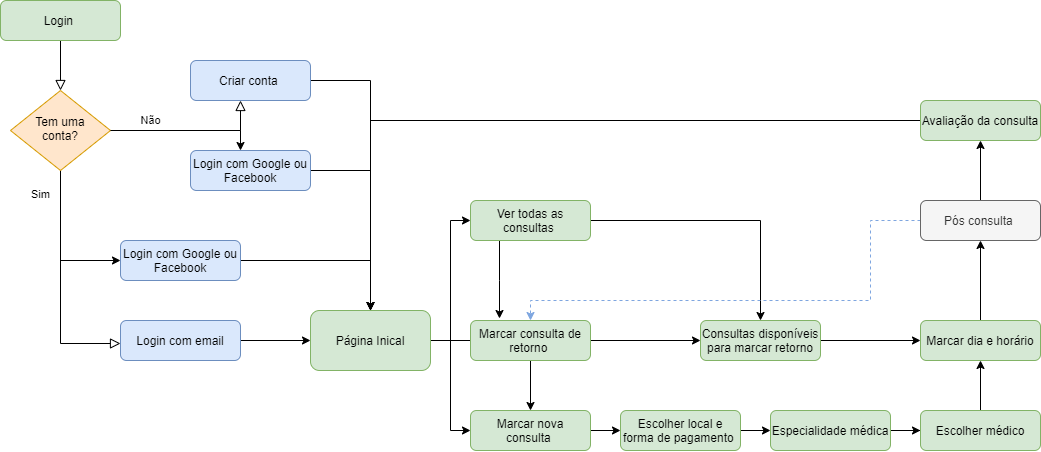

The diagram above was exported from draw.io. Its source (the exported page's mxGraphModel, read from the mxfile embedded in the PNG):
<mxGraphModel dx="1367" dy="1899" grid="1" gridSize="10" guides="1" tooltips="1" connect="1" arrows="1" fold="1" page="1" pageScale="1" pageWidth="827" pageHeight="1169" math="0" shadow="0">
  <root>
    <mxCell id="WIyWlLk6GJQsqaUBKTNV-0" />
    <mxCell id="WIyWlLk6GJQsqaUBKTNV-1" parent="WIyWlLk6GJQsqaUBKTNV-0" />
    <mxCell id="WIyWlLk6GJQsqaUBKTNV-2" value="" style="rounded=0;html=1;jettySize=auto;orthogonalLoop=1;fontSize=11;endArrow=block;endFill=0;endSize=8;strokeWidth=1;shadow=0;labelBackgroundColor=none;edgeStyle=orthogonalEdgeStyle;" parent="WIyWlLk6GJQsqaUBKTNV-1" source="WIyWlLk6GJQsqaUBKTNV-3" target="WIyWlLk6GJQsqaUBKTNV-6" edge="1">
      <mxGeometry relative="1" as="geometry" />
    </mxCell>
    <mxCell id="WIyWlLk6GJQsqaUBKTNV-3" value="Login&amp;nbsp;" style="rounded=1;whiteSpace=wrap;html=1;fontSize=12;glass=0;strokeWidth=1;shadow=0;fillColor=#d5e8d4;strokeColor=#82b366;" parent="WIyWlLk6GJQsqaUBKTNV-1" vertex="1">
      <mxGeometry x="20" y="-1150" width="120" height="40" as="geometry" />
    </mxCell>
    <mxCell id="WIyWlLk6GJQsqaUBKTNV-4" value="Sim" style="rounded=0;html=1;jettySize=auto;orthogonalLoop=1;fontSize=11;endArrow=block;endFill=0;endSize=8;strokeWidth=1;shadow=0;labelBackgroundColor=none;edgeStyle=orthogonalEdgeStyle;entryX=0;entryY=0.575;entryDx=0;entryDy=0;entryPerimeter=0;" parent="WIyWlLk6GJQsqaUBKTNV-1" source="WIyWlLk6GJQsqaUBKTNV-6" target="WIyWlLk6GJQsqaUBKTNV-12" edge="1">
      <mxGeometry x="-0.7932" y="-20" relative="1" as="geometry">
        <mxPoint as="offset" />
        <mxPoint x="120" y="-807" as="targetPoint" />
        <Array as="points">
          <mxPoint x="80" y="-807" />
        </Array>
      </mxGeometry>
    </mxCell>
    <mxCell id="WIyWlLk6GJQsqaUBKTNV-5" value="Não" style="edgeStyle=orthogonalEdgeStyle;rounded=0;html=1;jettySize=auto;orthogonalLoop=1;fontSize=11;endArrow=block;endFill=0;endSize=8;strokeWidth=1;shadow=0;labelBackgroundColor=none;" parent="WIyWlLk6GJQsqaUBKTNV-1" source="WIyWlLk6GJQsqaUBKTNV-6" target="WIyWlLk6GJQsqaUBKTNV-7" edge="1">
      <mxGeometry x="-0.375" y="14" relative="1" as="geometry">
        <mxPoint x="-10" y="4" as="offset" />
        <Array as="points">
          <mxPoint x="260" y="-1020" />
        </Array>
      </mxGeometry>
    </mxCell>
    <mxCell id="oj1RunsJ174yQq9q9MP--6" style="edgeStyle=orthogonalEdgeStyle;rounded=0;orthogonalLoop=1;jettySize=auto;html=1;exitX=0.5;exitY=1;exitDx=0;exitDy=0;entryX=0;entryY=0.5;entryDx=0;entryDy=0;" edge="1" parent="WIyWlLk6GJQsqaUBKTNV-1" source="WIyWlLk6GJQsqaUBKTNV-6" target="WIyWlLk6GJQsqaUBKTNV-11">
      <mxGeometry relative="1" as="geometry">
        <mxPoint x="130" y="-890" as="targetPoint" />
        <Array as="points">
          <mxPoint x="80" y="-890" />
        </Array>
      </mxGeometry>
    </mxCell>
    <mxCell id="WIyWlLk6GJQsqaUBKTNV-6" value="Tem uma&lt;br&gt;conta?" style="rhombus;whiteSpace=wrap;html=1;shadow=0;fontFamily=Helvetica;fontSize=12;align=center;strokeWidth=1;spacing=6;spacingTop=-4;fillColor=#ffe6cc;strokeColor=#d79b00;" parent="WIyWlLk6GJQsqaUBKTNV-1" vertex="1">
      <mxGeometry x="30" y="-1060" width="100" height="80" as="geometry" />
    </mxCell>
    <mxCell id="oj1RunsJ174yQq9q9MP--8" style="edgeStyle=orthogonalEdgeStyle;rounded=0;orthogonalLoop=1;jettySize=auto;html=1;" edge="1" parent="WIyWlLk6GJQsqaUBKTNV-1" source="WIyWlLk6GJQsqaUBKTNV-7" target="oj1RunsJ174yQq9q9MP--7">
      <mxGeometry relative="1" as="geometry">
        <mxPoint x="480" y="-840" as="targetPoint" />
        <Array as="points">
          <mxPoint x="390" y="-1070" />
        </Array>
      </mxGeometry>
    </mxCell>
    <mxCell id="WIyWlLk6GJQsqaUBKTNV-7" value="Criar conta&amp;nbsp;" style="rounded=1;whiteSpace=wrap;html=1;fontSize=12;glass=0;strokeWidth=1;shadow=0;fillColor=#dae8fc;strokeColor=#6c8ebf;" parent="WIyWlLk6GJQsqaUBKTNV-1" vertex="1">
      <mxGeometry x="210" y="-1090" width="120" height="40" as="geometry" />
    </mxCell>
    <mxCell id="oj1RunsJ174yQq9q9MP--12" style="edgeStyle=orthogonalEdgeStyle;rounded=0;orthogonalLoop=1;jettySize=auto;html=1;" edge="1" parent="WIyWlLk6GJQsqaUBKTNV-1" source="WIyWlLk6GJQsqaUBKTNV-11" target="oj1RunsJ174yQq9q9MP--7">
      <mxGeometry relative="1" as="geometry">
        <Array as="points">
          <mxPoint x="390" y="-890" />
        </Array>
      </mxGeometry>
    </mxCell>
    <mxCell id="WIyWlLk6GJQsqaUBKTNV-11" value="Login com Google ou Facebook" style="rounded=1;whiteSpace=wrap;html=1;fontSize=12;glass=0;strokeWidth=1;shadow=0;fillColor=#dae8fc;strokeColor=#6c8ebf;" parent="WIyWlLk6GJQsqaUBKTNV-1" vertex="1">
      <mxGeometry x="140" y="-910" width="120" height="40" as="geometry" />
    </mxCell>
    <mxCell id="oj1RunsJ174yQq9q9MP--13" style="edgeStyle=orthogonalEdgeStyle;rounded=0;orthogonalLoop=1;jettySize=auto;html=1;entryX=0;entryY=0.5;entryDx=0;entryDy=0;" edge="1" parent="WIyWlLk6GJQsqaUBKTNV-1" source="WIyWlLk6GJQsqaUBKTNV-12" target="oj1RunsJ174yQq9q9MP--7">
      <mxGeometry relative="1" as="geometry">
        <mxPoint x="350" y="-810" as="targetPoint" />
        <Array as="points" />
      </mxGeometry>
    </mxCell>
    <mxCell id="WIyWlLk6GJQsqaUBKTNV-12" value="Login com email" style="rounded=1;whiteSpace=wrap;html=1;fontSize=12;glass=0;strokeWidth=1;shadow=0;fillColor=#dae8fc;strokeColor=#6c8ebf;" parent="WIyWlLk6GJQsqaUBKTNV-1" vertex="1">
      <mxGeometry x="140" y="-830" width="120" height="40" as="geometry" />
    </mxCell>
    <mxCell id="oj1RunsJ174yQq9q9MP--11" style="edgeStyle=orthogonalEdgeStyle;rounded=0;orthogonalLoop=1;jettySize=auto;html=1;entryX=0.5;entryY=0;entryDx=0;entryDy=0;" edge="1" parent="WIyWlLk6GJQsqaUBKTNV-1" source="oj1RunsJ174yQq9q9MP--4" target="oj1RunsJ174yQq9q9MP--7">
      <mxGeometry relative="1" as="geometry">
        <Array as="points">
          <mxPoint x="390" y="-980" />
        </Array>
      </mxGeometry>
    </mxCell>
    <mxCell id="oj1RunsJ174yQq9q9MP--20" style="edgeStyle=orthogonalEdgeStyle;rounded=0;orthogonalLoop=1;jettySize=auto;html=1;" edge="1" parent="WIyWlLk6GJQsqaUBKTNV-1" source="oj1RunsJ174yQq9q9MP--7">
      <mxGeometry relative="1" as="geometry">
        <mxPoint x="530" y="-810" as="targetPoint" />
      </mxGeometry>
    </mxCell>
    <mxCell id="oj1RunsJ174yQq9q9MP--23" style="edgeStyle=orthogonalEdgeStyle;rounded=0;orthogonalLoop=1;jettySize=auto;html=1;entryX=0;entryY=0.5;entryDx=0;entryDy=0;" edge="1" parent="WIyWlLk6GJQsqaUBKTNV-1" source="oj1RunsJ174yQq9q9MP--7" target="oj1RunsJ174yQq9q9MP--16">
      <mxGeometry relative="1" as="geometry">
        <mxPoint x="530" y="-720" as="targetPoint" />
        <Array as="points">
          <mxPoint x="470" y="-810" />
          <mxPoint x="470" y="-720" />
        </Array>
      </mxGeometry>
    </mxCell>
    <mxCell id="oj1RunsJ174yQq9q9MP--24" style="edgeStyle=orthogonalEdgeStyle;rounded=0;orthogonalLoop=1;jettySize=auto;html=1;entryX=0;entryY=0.5;entryDx=0;entryDy=0;" edge="1" parent="WIyWlLk6GJQsqaUBKTNV-1" source="oj1RunsJ174yQq9q9MP--7" target="oj1RunsJ174yQq9q9MP--18">
      <mxGeometry relative="1" as="geometry">
        <mxPoint x="530" y="-930" as="targetPoint" />
        <Array as="points">
          <mxPoint x="470" y="-810" />
          <mxPoint x="470" y="-930" />
        </Array>
      </mxGeometry>
    </mxCell>
    <mxCell id="oj1RunsJ174yQq9q9MP--7" value="Página Inical" style="rounded=1;whiteSpace=wrap;html=1;fillColor=#d5e8d4;strokeColor=#82b366;" vertex="1" parent="WIyWlLk6GJQsqaUBKTNV-1">
      <mxGeometry x="330" y="-840" width="120" height="60" as="geometry" />
    </mxCell>
    <mxCell id="oj1RunsJ174yQq9q9MP--53" style="edgeStyle=orthogonalEdgeStyle;rounded=0;orthogonalLoop=1;jettySize=auto;html=1;strokeColor=#000000;" edge="1" parent="WIyWlLk6GJQsqaUBKTNV-1" source="oj1RunsJ174yQq9q9MP--16">
      <mxGeometry relative="1" as="geometry">
        <mxPoint x="640" y="-720" as="targetPoint" />
      </mxGeometry>
    </mxCell>
    <mxCell id="oj1RunsJ174yQq9q9MP--16" value="Marcar nova consulta&amp;nbsp;" style="rounded=1;whiteSpace=wrap;html=1;fillColor=#d5e8d4;strokeColor=#82b366;" vertex="1" parent="WIyWlLk6GJQsqaUBKTNV-1">
      <mxGeometry x="490" y="-740" width="120" height="40" as="geometry" />
    </mxCell>
    <mxCell id="oj1RunsJ174yQq9q9MP--37" style="edgeStyle=orthogonalEdgeStyle;rounded=0;orthogonalLoop=1;jettySize=auto;html=1;entryX=0;entryY=0.5;entryDx=0;entryDy=0;" edge="1" parent="WIyWlLk6GJQsqaUBKTNV-1" source="oj1RunsJ174yQq9q9MP--17" target="oj1RunsJ174yQq9q9MP--36">
      <mxGeometry relative="1" as="geometry">
        <mxPoint x="740" y="-810" as="targetPoint" />
        <Array as="points" />
      </mxGeometry>
    </mxCell>
    <mxCell id="oj1RunsJ174yQq9q9MP--47" value="" style="edgeStyle=orthogonalEdgeStyle;rounded=0;orthogonalLoop=1;jettySize=auto;html=1;strokeColor=#000000;" edge="1" parent="WIyWlLk6GJQsqaUBKTNV-1" source="oj1RunsJ174yQq9q9MP--17" target="oj1RunsJ174yQq9q9MP--16">
      <mxGeometry relative="1" as="geometry" />
    </mxCell>
    <mxCell id="oj1RunsJ174yQq9q9MP--17" value="Marcar consulta de retorno&amp;nbsp;" style="rounded=1;whiteSpace=wrap;html=1;fillColor=#d5e8d4;strokeColor=#82b366;" vertex="1" parent="WIyWlLk6GJQsqaUBKTNV-1">
      <mxGeometry x="490" y="-830" width="120" height="40" as="geometry" />
    </mxCell>
    <mxCell id="oj1RunsJ174yQq9q9MP--45" style="edgeStyle=orthogonalEdgeStyle;rounded=0;orthogonalLoop=1;jettySize=auto;html=1;strokeColor=#000000;" edge="1" parent="WIyWlLk6GJQsqaUBKTNV-1" source="oj1RunsJ174yQq9q9MP--18">
      <mxGeometry relative="1" as="geometry">
        <mxPoint x="519" y="-832" as="targetPoint" />
        <Array as="points">
          <mxPoint x="519" y="-870" />
          <mxPoint x="519" y="-870" />
        </Array>
      </mxGeometry>
    </mxCell>
    <mxCell id="oj1RunsJ174yQq9q9MP--46" style="edgeStyle=orthogonalEdgeStyle;rounded=0;orthogonalLoop=1;jettySize=auto;html=1;strokeColor=#000000;" edge="1" parent="WIyWlLk6GJQsqaUBKTNV-1" source="oj1RunsJ174yQq9q9MP--18" target="oj1RunsJ174yQq9q9MP--36">
      <mxGeometry relative="1" as="geometry" />
    </mxCell>
    <mxCell id="oj1RunsJ174yQq9q9MP--18" value="Ver todas as consultas&amp;nbsp;" style="rounded=1;whiteSpace=wrap;html=1;fillColor=#d5e8d4;strokeColor=#82b366;" vertex="1" parent="WIyWlLk6GJQsqaUBKTNV-1">
      <mxGeometry x="490" y="-950" width="120" height="40" as="geometry" />
    </mxCell>
    <mxCell id="oj1RunsJ174yQq9q9MP--30" style="edgeStyle=orthogonalEdgeStyle;rounded=0;orthogonalLoop=1;jettySize=auto;html=1;" edge="1" parent="WIyWlLk6GJQsqaUBKTNV-1" source="oj1RunsJ174yQq9q9MP--25">
      <mxGeometry relative="1" as="geometry">
        <mxPoint x="790" y="-720" as="targetPoint" />
      </mxGeometry>
    </mxCell>
    <mxCell id="oj1RunsJ174yQq9q9MP--25" value="Escolher local e forma de pagamento&amp;nbsp;" style="rounded=1;whiteSpace=wrap;html=1;fillColor=#d5e8d4;strokeColor=#82b366;" vertex="1" parent="WIyWlLk6GJQsqaUBKTNV-1">
      <mxGeometry x="640" y="-740" width="120" height="40" as="geometry" />
    </mxCell>
    <mxCell id="oj1RunsJ174yQq9q9MP--32" style="edgeStyle=orthogonalEdgeStyle;rounded=0;orthogonalLoop=1;jettySize=auto;html=1;" edge="1" parent="WIyWlLk6GJQsqaUBKTNV-1" source="oj1RunsJ174yQq9q9MP--28">
      <mxGeometry relative="1" as="geometry">
        <mxPoint x="940" y="-720" as="targetPoint" />
        <Array as="points">
          <mxPoint x="940" y="-720" />
          <mxPoint x="940" y="-720" />
        </Array>
      </mxGeometry>
    </mxCell>
    <mxCell id="oj1RunsJ174yQq9q9MP--28" value="Especialidade médica" style="rounded=1;whiteSpace=wrap;html=1;fillColor=#d5e8d4;strokeColor=#82b366;" vertex="1" parent="WIyWlLk6GJQsqaUBKTNV-1">
      <mxGeometry x="790" y="-740" width="120" height="40" as="geometry" />
    </mxCell>
    <mxCell id="oj1RunsJ174yQq9q9MP--35" style="edgeStyle=orthogonalEdgeStyle;rounded=0;orthogonalLoop=1;jettySize=auto;html=1;" edge="1" parent="WIyWlLk6GJQsqaUBKTNV-1" source="oj1RunsJ174yQq9q9MP--31" target="oj1RunsJ174yQq9q9MP--33">
      <mxGeometry relative="1" as="geometry" />
    </mxCell>
    <mxCell id="oj1RunsJ174yQq9q9MP--31" value="Escolher médico" style="rounded=1;whiteSpace=wrap;html=1;fillColor=#d5e8d4;strokeColor=#82b366;" vertex="1" parent="WIyWlLk6GJQsqaUBKTNV-1">
      <mxGeometry x="940" y="-740" width="120" height="40" as="geometry" />
    </mxCell>
    <mxCell id="oj1RunsJ174yQq9q9MP--41" style="edgeStyle=orthogonalEdgeStyle;rounded=0;orthogonalLoop=1;jettySize=auto;html=1;" edge="1" parent="WIyWlLk6GJQsqaUBKTNV-1" source="oj1RunsJ174yQq9q9MP--33" target="oj1RunsJ174yQq9q9MP--39">
      <mxGeometry relative="1" as="geometry" />
    </mxCell>
    <mxCell id="oj1RunsJ174yQq9q9MP--33" value="Marcar dia e horário" style="rounded=1;whiteSpace=wrap;html=1;fillColor=#d5e8d4;strokeColor=#82b366;" vertex="1" parent="WIyWlLk6GJQsqaUBKTNV-1">
      <mxGeometry x="940" y="-830" width="120" height="40" as="geometry" />
    </mxCell>
    <mxCell id="oj1RunsJ174yQq9q9MP--38" style="edgeStyle=orthogonalEdgeStyle;rounded=0;orthogonalLoop=1;jettySize=auto;html=1;" edge="1" parent="WIyWlLk6GJQsqaUBKTNV-1" source="oj1RunsJ174yQq9q9MP--36" target="oj1RunsJ174yQq9q9MP--33">
      <mxGeometry relative="1" as="geometry" />
    </mxCell>
    <mxCell id="oj1RunsJ174yQq9q9MP--36" value="Consultas disponíveis para marcar retorno" style="rounded=1;whiteSpace=wrap;html=1;fillColor=#d5e8d4;strokeColor=#82b366;" vertex="1" parent="WIyWlLk6GJQsqaUBKTNV-1">
      <mxGeometry x="720" y="-830" width="120" height="40" as="geometry" />
    </mxCell>
    <mxCell id="oj1RunsJ174yQq9q9MP--42" style="edgeStyle=orthogonalEdgeStyle;rounded=0;orthogonalLoop=1;jettySize=auto;html=1;" edge="1" parent="WIyWlLk6GJQsqaUBKTNV-1" source="oj1RunsJ174yQq9q9MP--39" target="oj1RunsJ174yQq9q9MP--40">
      <mxGeometry relative="1" as="geometry" />
    </mxCell>
    <mxCell id="oj1RunsJ174yQq9q9MP--43" style="edgeStyle=orthogonalEdgeStyle;rounded=0;orthogonalLoop=1;jettySize=auto;html=1;dashed=1;entryX=0.5;entryY=0;entryDx=0;entryDy=0;strokeColor=#7EA6E0;" edge="1" parent="WIyWlLk6GJQsqaUBKTNV-1" source="oj1RunsJ174yQq9q9MP--39" target="oj1RunsJ174yQq9q9MP--17">
      <mxGeometry relative="1" as="geometry">
        <mxPoint x="650" y="-860" as="targetPoint" />
        <Array as="points">
          <mxPoint x="890" y="-930" />
          <mxPoint x="890" y="-850" />
          <mxPoint x="550" y="-850" />
        </Array>
      </mxGeometry>
    </mxCell>
    <mxCell id="oj1RunsJ174yQq9q9MP--39" value="Pós consulta&amp;nbsp;" style="rounded=1;whiteSpace=wrap;html=1;fillColor=#f5f5f5;strokeColor=#666666;fontColor=#333333;" vertex="1" parent="WIyWlLk6GJQsqaUBKTNV-1">
      <mxGeometry x="940" y="-950" width="120" height="40" as="geometry" />
    </mxCell>
    <mxCell id="oj1RunsJ174yQq9q9MP--56" style="edgeStyle=orthogonalEdgeStyle;rounded=0;orthogonalLoop=1;jettySize=auto;html=1;entryX=0.5;entryY=0;entryDx=0;entryDy=0;strokeColor=#000000;" edge="1" parent="WIyWlLk6GJQsqaUBKTNV-1" source="oj1RunsJ174yQq9q9MP--40" target="oj1RunsJ174yQq9q9MP--7">
      <mxGeometry relative="1" as="geometry" />
    </mxCell>
    <mxCell id="oj1RunsJ174yQq9q9MP--40" value="Avaliação da consulta" style="rounded=1;whiteSpace=wrap;html=1;fillColor=#d5e8d4;strokeColor=#82b366;" vertex="1" parent="WIyWlLk6GJQsqaUBKTNV-1">
      <mxGeometry x="940" y="-1050" width="120" height="40" as="geometry" />
    </mxCell>
    <mxCell id="oj1RunsJ174yQq9q9MP--4" value="Login com Google ou Facebook" style="rounded=1;whiteSpace=wrap;html=1;fillColor=#dae8fc;strokeColor=#6c8ebf;" vertex="1" parent="WIyWlLk6GJQsqaUBKTNV-1">
      <mxGeometry x="210" y="-1000" width="120" height="40" as="geometry" />
    </mxCell>
    <mxCell id="oj1RunsJ174yQq9q9MP--52" style="edgeStyle=orthogonalEdgeStyle;rounded=0;orthogonalLoop=1;jettySize=auto;html=1;" edge="1" parent="WIyWlLk6GJQsqaUBKTNV-1" source="WIyWlLk6GJQsqaUBKTNV-6" target="oj1RunsJ174yQq9q9MP--4">
      <mxGeometry relative="1" as="geometry">
        <mxPoint x="290" y="-980" as="targetPoint" />
        <mxPoint x="130" y="-1020" as="sourcePoint" />
        <Array as="points">
          <mxPoint x="260" y="-1020" />
        </Array>
      </mxGeometry>
    </mxCell>
  </root>
</mxGraphModel>